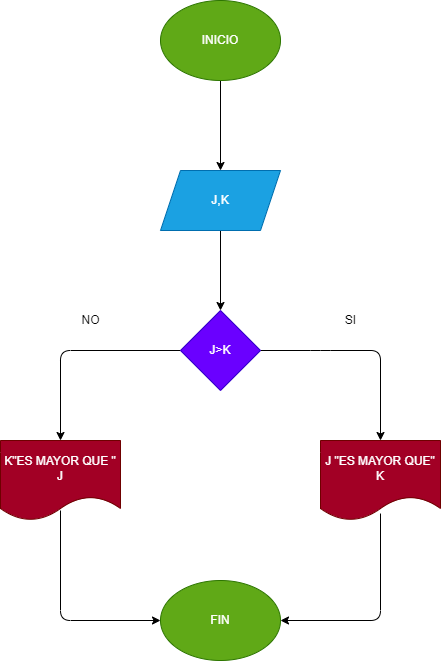

The diagram above was exported from draw.io. Its source (the exported page's mxGraphModel, read from the mxfile embedded in the PNG):
<mxGraphModel dx="576" dy="513" grid="1" gridSize="10" guides="1" tooltips="1" connect="1" arrows="1" fold="1" page="1" pageScale="1" pageWidth="827" pageHeight="1169" math="0" shadow="0">
  <root>
    <mxCell id="0" />
    <mxCell id="1" parent="0" />
    <mxCell id="4" value="" style="edgeStyle=none;html=1;" edge="1" parent="1" source="2" target="3">
      <mxGeometry relative="1" as="geometry" />
    </mxCell>
    <mxCell id="2" value="INICIO" style="ellipse;whiteSpace=wrap;html=1;fillColor=#60a917;fontColor=#ffffff;strokeColor=#2D7600;" vertex="1" parent="1">
      <mxGeometry x="220" width="120" height="80" as="geometry" />
    </mxCell>
    <mxCell id="6" value="" style="edgeStyle=none;html=1;" edge="1" parent="1" source="3">
      <mxGeometry relative="1" as="geometry">
        <mxPoint x="280" y="310" as="targetPoint" />
      </mxGeometry>
    </mxCell>
    <mxCell id="3" value="J,K" style="shape=parallelogram;perimeter=parallelogramPerimeter;whiteSpace=wrap;html=1;fixedSize=1;fillColor=#1ba1e2;fontColor=#ffffff;strokeColor=#006EAF;" vertex="1" parent="1">
      <mxGeometry x="220" y="170" width="120" height="60" as="geometry" />
    </mxCell>
    <mxCell id="8" style="edgeStyle=none;html=1;exitX=1;exitY=0.5;exitDx=0;exitDy=0;" edge="1" parent="1" source="7">
      <mxGeometry relative="1" as="geometry">
        <mxPoint x="440" y="440" as="targetPoint" />
        <Array as="points">
          <mxPoint x="380" y="350" />
          <mxPoint x="440" y="350" />
        </Array>
      </mxGeometry>
    </mxCell>
    <mxCell id="9" style="edgeStyle=none;html=1;exitX=0;exitY=0.5;exitDx=0;exitDy=0;" edge="1" parent="1" source="7">
      <mxGeometry relative="1" as="geometry">
        <mxPoint x="120" y="440" as="targetPoint" />
        <Array as="points">
          <mxPoint x="120" y="350" />
        </Array>
      </mxGeometry>
    </mxCell>
    <mxCell id="7" value="J&amp;gt;K" style="rhombus;whiteSpace=wrap;html=1;fillColor=#6a00ff;fontColor=#ffffff;strokeColor=#3700CC;" vertex="1" parent="1">
      <mxGeometry x="240" y="310" width="80" height="80" as="geometry" />
    </mxCell>
    <mxCell id="10" value="SI" style="text;html=1;align=center;verticalAlign=middle;resizable=0;points=[];autosize=1;strokeColor=none;fillColor=none;" vertex="1" parent="1">
      <mxGeometry x="395" y="305" width="30" height="30" as="geometry" />
    </mxCell>
    <mxCell id="11" value="NO" style="text;html=1;align=center;verticalAlign=middle;resizable=0;points=[];autosize=1;strokeColor=none;fillColor=none;" vertex="1" parent="1">
      <mxGeometry x="130" y="305" width="40" height="30" as="geometry" />
    </mxCell>
    <mxCell id="12" value="J &quot;ES MAYOR QUE&quot; K" style="shape=document;whiteSpace=wrap;html=1;boundedLbl=1;fillColor=#a20025;fontColor=#ffffff;strokeColor=#6F0000;" vertex="1" parent="1">
      <mxGeometry x="380" y="440" width="120" height="80" as="geometry" />
    </mxCell>
    <mxCell id="13" value="K&quot;ES MAYOR QUE &quot; J" style="shape=document;whiteSpace=wrap;html=1;boundedLbl=1;fillColor=#a20025;fontColor=#ffffff;strokeColor=#6F0000;" vertex="1" parent="1">
      <mxGeometry x="60" y="440" width="120" height="80" as="geometry" />
    </mxCell>
    <mxCell id="14" value="FIN" style="ellipse;whiteSpace=wrap;html=1;fillColor=#60a917;fontColor=#ffffff;strokeColor=#2D7600;" vertex="1" parent="1">
      <mxGeometry x="220" y="580" width="120" height="80" as="geometry" />
    </mxCell>
    <mxCell id="17" value="" style="endArrow=classic;html=1;entryX=0;entryY=0.5;entryDx=0;entryDy=0;" edge="1" parent="1" target="14">
      <mxGeometry width="50" height="50" relative="1" as="geometry">
        <mxPoint x="120" y="510" as="sourcePoint" />
        <mxPoint x="320" y="430" as="targetPoint" />
        <Array as="points">
          <mxPoint x="120" y="620" />
        </Array>
      </mxGeometry>
    </mxCell>
    <mxCell id="18" value="" style="endArrow=classic;html=1;entryX=1;entryY=0.5;entryDx=0;entryDy=0;exitX=0.5;exitY=0.913;exitDx=0;exitDy=0;exitPerimeter=0;" edge="1" parent="1" source="12" target="14">
      <mxGeometry width="50" height="50" relative="1" as="geometry">
        <mxPoint x="440" y="540" as="sourcePoint" />
        <mxPoint x="320" y="430" as="targetPoint" />
        <Array as="points">
          <mxPoint x="440" y="620" />
        </Array>
      </mxGeometry>
    </mxCell>
  </root>
</mxGraphModel>